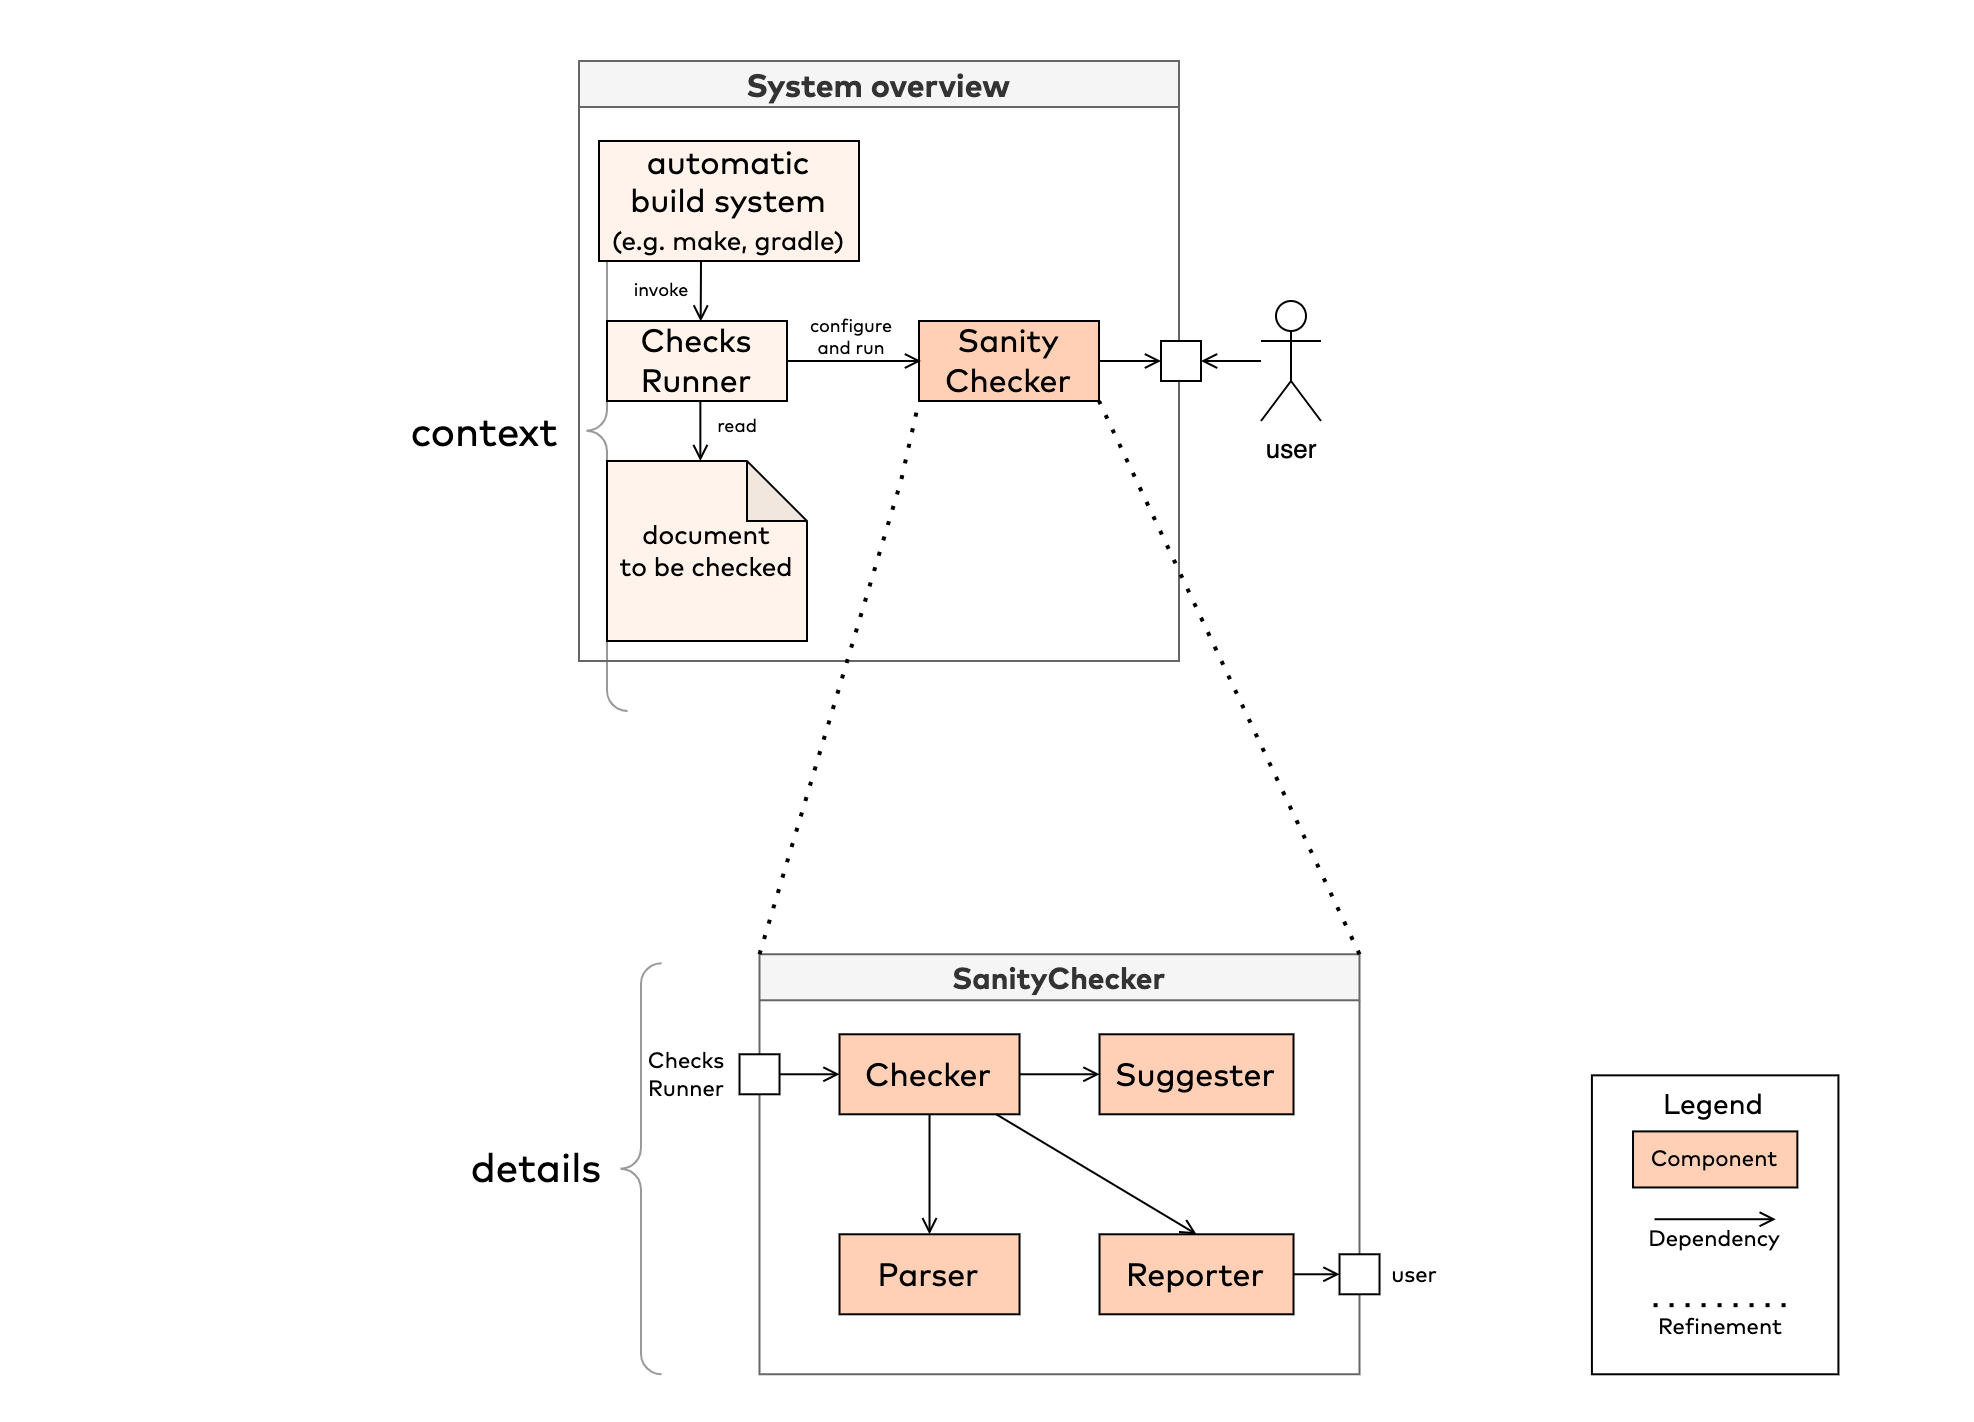

The diagram above was exported from draw.io. Its source (the exported page's mxGraphModel, read from the mxfile embedded in the PNG):
<mxGraphModel dx="1933" dy="997" grid="1" gridSize="10" guides="1" tooltips="1" connect="1" arrows="1" fold="1" page="1" pageScale="1" pageWidth="827" pageHeight="1169" math="0" shadow="0">
  <root>
    <mxCell id="0" />
    <mxCell id="1" parent="0" />
    <mxCell id="akd8dxss42b1yA9a4nQe-1" value="" style="rounded=0;whiteSpace=wrap;html=1;strokeColor=none;container=1;" parent="1" vertex="1">
      <mxGeometry x="-480" y="60" width="986" height="710" as="geometry" />
    </mxCell>
    <mxCell id="hVl_AzF3T1AboAmzyL-e-31" value="" style="labelPosition=right;align=left;strokeWidth=1;shape=mxgraph.mockup.markup.curlyBrace;html=1;shadow=0;dashed=0;strokeColor=#999999;direction=north;fontSize=13;fillColor=#FFF3EB;" parent="akd8dxss42b1yA9a4nQe-1" vertex="1">
      <mxGeometry x="292.71875" y="74.73684210526316" width="20.541666666666664" height="280.2631578947368" as="geometry" />
    </mxCell>
    <mxCell id="hVl_AzF3T1AboAmzyL-e-32" value="" style="labelPosition=right;align=left;strokeWidth=1;shape=mxgraph.mockup.markup.curlyBrace;html=1;shadow=0;dashed=0;strokeColor=#999999;direction=north;fontSize=13;fillColor=#FFF3EB;" parent="akd8dxss42b1yA9a4nQe-1" vertex="1">
      <mxGeometry x="309.71129455909943" y="481.11842105263156" width="20.541666666666664" height="205.5263157894737" as="geometry" />
    </mxCell>
    <mxCell id="hVl_AzF3T1AboAmzyL-e-33" value="&lt;font face=&quot;Mark Pro&quot; style=&quot;font-size: 20px&quot;&gt;context&lt;/font&gt;" style="text;html=1;strokeColor=none;fillColor=none;align=center;verticalAlign=middle;whiteSpace=wrap;rounded=0;fontSize=13;" parent="akd8dxss42b1yA9a4nQe-1" vertex="1">
      <mxGeometry x="210.55208333333331" y="200.85526315789474" width="61.625" height="28.026315789473685" as="geometry" />
    </mxCell>
    <mxCell id="hVl_AzF3T1AboAmzyL-e-34" value="&lt;font face=&quot;Mark Pro&quot; style=&quot;font-size: 20px&quot;&gt;details&lt;/font&gt;" style="text;html=1;strokeColor=none;fillColor=none;align=center;verticalAlign=middle;whiteSpace=wrap;rounded=0;fontSize=13;" parent="akd8dxss42b1yA9a4nQe-1" vertex="1">
      <mxGeometry x="236.78837789243275" y="568.8684210526316" width="61.625" height="28.026315789473685" as="geometry" />
    </mxCell>
    <mxCell id="hVl_AzF3T1AboAmzyL-e-44" value="" style="group" parent="akd8dxss42b1yA9a4nQe-1" vertex="1" connectable="0">
      <mxGeometry x="795.4635162601626" y="537.171052631579" width="123.25" height="149.47368421052633" as="geometry" />
    </mxCell>
    <mxCell id="hVl_AzF3T1AboAmzyL-e-37" value="Legend" style="rounded=0;whiteSpace=wrap;html=1;fontFamily=Mark Pro;fontSize=14;verticalAlign=top;" parent="hVl_AzF3T1AboAmzyL-e-44" vertex="1">
      <mxGeometry width="123.25" height="149.47368421052633" as="geometry" />
    </mxCell>
    <mxCell id="nL4JorxmA39xoX4b-hBf-2" value="Component" style="rounded=0;whiteSpace=wrap;html=1;fontFamily=Mark Pro;fontSize=11;fillColor=#FFCFB6;" parent="hVl_AzF3T1AboAmzyL-e-44" vertex="1">
      <mxGeometry x="20.541666666666664" y="28.02631578947369" width="82.16666666666666" height="28.02631578947369" as="geometry" />
    </mxCell>
    <mxCell id="hVl_AzF3T1AboAmzyL-e-38" value="" style="group" parent="hVl_AzF3T1AboAmzyL-e-44" vertex="1" connectable="0">
      <mxGeometry x="30.8125" y="68.19736842105264" width="61.625" height="28.02631578947369" as="geometry" />
    </mxCell>
    <mxCell id="nL4JorxmA39xoX4b-hBf-3" style="rounded=0;orthogonalLoop=1;jettySize=auto;html=1;fontFamily=Mark Pro;fontSize=16;endArrow=open;endFill=0;" parent="hVl_AzF3T1AboAmzyL-e-38" edge="1">
      <mxGeometry relative="1" as="geometry">
        <mxPoint x="0.5135416666666667" y="3.7368421052631584" as="sourcePoint" />
        <mxPoint x="61.111458333333324" y="3.7368421052631584" as="targetPoint" />
      </mxGeometry>
    </mxCell>
    <mxCell id="nL4JorxmA39xoX4b-hBf-4" value="Dependency" style="text;html=1;strokeColor=none;fillColor=none;align=center;verticalAlign=middle;whiteSpace=wrap;rounded=0;fontFamily=Mark Pro;fontSize=11;" parent="hVl_AzF3T1AboAmzyL-e-38" vertex="1">
      <mxGeometry width="61.625" height="28.02631578947369" as="geometry" />
    </mxCell>
    <mxCell id="hVl_AzF3T1AboAmzyL-e-41" value="Refinement" style="text;html=1;strokeColor=none;fillColor=none;align=center;verticalAlign=middle;whiteSpace=wrap;rounded=0;fontFamily=Mark Pro;fontSize=11;" parent="hVl_AzF3T1AboAmzyL-e-44" vertex="1">
      <mxGeometry x="33.89375" y="112.10526315789475" width="61.625" height="28.02631578947369" as="geometry" />
    </mxCell>
    <mxCell id="hVl_AzF3T1AboAmzyL-e-42" value="" style="endArrow=none;dashed=1;html=1;dashPattern=1 3;strokeWidth=2;rounded=0;fontFamily=Mark Pro;fontSize=14;" parent="hVl_AzF3T1AboAmzyL-e-44" edge="1">
      <mxGeometry width="50" height="50" relative="1" as="geometry">
        <mxPoint x="30.8125" y="114.90789473684212" as="sourcePoint" />
        <mxPoint x="102.70833333333333" y="114.90789473684212" as="targetPoint" />
      </mxGeometry>
    </mxCell>
    <mxCell id="hVl_AzF3T1AboAmzyL-e-28" value="" style="group" parent="akd8dxss42b1yA9a4nQe-1" vertex="1" connectable="0">
      <mxGeometry x="313.26" y="476.64" width="424" height="210" as="geometry" />
    </mxCell>
    <mxCell id="akd8dxss42b1yA9a4nQe-3" value="SanityChecker" style="swimlane;rounded=0;fillColor=#f5f5f5;fontColor=#333333;strokeColor=#666666;fontSize=15;fontFamily=Mark Pro;" parent="hVl_AzF3T1AboAmzyL-e-28" vertex="1">
      <mxGeometry x="66" width="300" height="210" as="geometry" />
    </mxCell>
    <mxCell id="akd8dxss42b1yA9a4nQe-9" value="Suggester" style="rounded=0;whiteSpace=wrap;html=1;fontFamily=Mark Pro;fontSize=16;fillColor=#FFCFB6;" parent="akd8dxss42b1yA9a4nQe-3" vertex="1">
      <mxGeometry x="170" y="40" width="97" height="40" as="geometry" />
    </mxCell>
    <mxCell id="akd8dxss42b1yA9a4nQe-8" value="Reporter" style="rounded=0;whiteSpace=wrap;html=1;fontFamily=Mark Pro;fontSize=16;fillColor=#FFCFB6;" parent="akd8dxss42b1yA9a4nQe-3" vertex="1">
      <mxGeometry x="170" y="140" width="97" height="40" as="geometry" />
    </mxCell>
    <mxCell id="hVl_AzF3T1AboAmzyL-e-1" value="" style="whiteSpace=wrap;html=1;aspect=fixed;" parent="akd8dxss42b1yA9a4nQe-3" vertex="1">
      <mxGeometry x="-10" y="50" width="20" height="20" as="geometry" />
    </mxCell>
    <mxCell id="hVl_AzF3T1AboAmzyL-e-3" value="" style="whiteSpace=wrap;html=1;aspect=fixed;" parent="akd8dxss42b1yA9a4nQe-3" vertex="1">
      <mxGeometry x="290" y="150" width="20" height="20" as="geometry" />
    </mxCell>
    <mxCell id="hVl_AzF3T1AboAmzyL-e-4" style="rounded=0;orthogonalLoop=1;jettySize=auto;html=1;fontFamily=Mark Pro;fontSize=16;endArrow=open;endFill=0;entryX=0;entryY=0.5;entryDx=0;entryDy=0;exitX=1;exitY=0.5;exitDx=0;exitDy=0;" parent="akd8dxss42b1yA9a4nQe-3" source="akd8dxss42b1yA9a4nQe-8" target="hVl_AzF3T1AboAmzyL-e-3" edge="1">
      <mxGeometry relative="1" as="geometry">
        <mxPoint x="140" y="70" as="sourcePoint" />
        <mxPoint x="180" y="70" as="targetPoint" />
      </mxGeometry>
    </mxCell>
    <mxCell id="akd8dxss42b1yA9a4nQe-6" value="Checker" style="rounded=0;whiteSpace=wrap;html=1;fontFamily=Mark Pro;fontSize=16;fillColor=#FFCFB6;" parent="hVl_AzF3T1AboAmzyL-e-28" vertex="1">
      <mxGeometry x="106" y="40" width="90" height="40" as="geometry" />
    </mxCell>
    <mxCell id="akd8dxss42b1yA9a4nQe-15" style="rounded=0;orthogonalLoop=1;jettySize=auto;html=1;entryX=0.5;entryY=0;entryDx=0;entryDy=0;fontFamily=Mark Pro;fontSize=16;endArrow=open;endFill=0;" parent="hVl_AzF3T1AboAmzyL-e-28" source="akd8dxss42b1yA9a4nQe-6" target="akd8dxss42b1yA9a4nQe-8" edge="1">
      <mxGeometry relative="1" as="geometry">
        <mxPoint x="134.26" y="88.68000000000006" as="sourcePoint" />
        <mxPoint x="125.90000000000032" y="159.76" as="targetPoint" />
      </mxGeometry>
    </mxCell>
    <mxCell id="akd8dxss42b1yA9a4nQe-17" style="rounded=0;orthogonalLoop=1;jettySize=auto;html=1;fontFamily=Mark Pro;fontSize=16;endArrow=open;endFill=0;" parent="hVl_AzF3T1AboAmzyL-e-28" source="akd8dxss42b1yA9a4nQe-6" target="akd8dxss42b1yA9a4nQe-9" edge="1">
      <mxGeometry relative="1" as="geometry">
        <mxPoint x="225.99999999999994" y="69.87999999999994" as="sourcePoint" />
        <mxPoint x="226.3" y="140.12" as="targetPoint" />
      </mxGeometry>
    </mxCell>
    <mxCell id="akd8dxss42b1yA9a4nQe-20" style="rounded=0;orthogonalLoop=1;jettySize=auto;html=1;fontFamily=Mark Pro;fontSize=16;endArrow=open;endFill=0;" parent="hVl_AzF3T1AboAmzyL-e-28" source="akd8dxss42b1yA9a4nQe-6" target="akd8dxss42b1yA9a4nQe-10" edge="1">
      <mxGeometry relative="1" as="geometry">
        <mxPoint x="295.8" y="80" as="sourcePoint" />
        <mxPoint x="296.09999999999997" y="150.24" as="targetPoint" />
      </mxGeometry>
    </mxCell>
    <mxCell id="akd8dxss42b1yA9a4nQe-10" value="Parser" style="rounded=0;whiteSpace=wrap;html=1;fontFamily=Mark Pro;fontSize=16;fillColor=#FFCFB6;" parent="hVl_AzF3T1AboAmzyL-e-28" vertex="1">
      <mxGeometry x="106" y="140" width="90" height="40" as="geometry" />
    </mxCell>
    <mxCell id="hVl_AzF3T1AboAmzyL-e-2" style="rounded=0;orthogonalLoop=1;jettySize=auto;html=1;fontFamily=Mark Pro;fontSize=16;endArrow=open;endFill=0;exitX=1;exitY=0.5;exitDx=0;exitDy=0;entryX=0;entryY=0.5;entryDx=0;entryDy=0;" parent="hVl_AzF3T1AboAmzyL-e-28" source="hVl_AzF3T1AboAmzyL-e-1" target="akd8dxss42b1yA9a4nQe-6" edge="1">
      <mxGeometry relative="1" as="geometry">
        <mxPoint x="161" y="90" as="sourcePoint" />
        <mxPoint x="161" y="150" as="targetPoint" />
      </mxGeometry>
    </mxCell>
    <mxCell id="hVl_AzF3T1AboAmzyL-e-26" value="user" style="text;html=1;strokeColor=none;fillColor=none;align=center;verticalAlign=middle;whiteSpace=wrap;rounded=0;fontFamily=Mark Pro;fontSize=11;" parent="hVl_AzF3T1AboAmzyL-e-28" vertex="1">
      <mxGeometry x="364" y="125.00310344827585" width="60" height="70.34482758620689" as="geometry" />
    </mxCell>
    <mxCell id="hVl_AzF3T1AboAmzyL-e-27" value="Checks&lt;br&gt;Runner" style="text;html=1;strokeColor=none;fillColor=none;align=center;verticalAlign=middle;whiteSpace=wrap;rounded=0;fontFamily=Mark Pro;fontSize=11;" parent="hVl_AzF3T1AboAmzyL-e-28" vertex="1">
      <mxGeometry y="24.825517241379316" width="60" height="70.34482758620689" as="geometry" />
    </mxCell>
    <mxCell id="hVl_AzF3T1AboAmzyL-e-5" value="System overview" style="swimlane;rounded=0;fillColor=#f5f5f5;fontColor=#333333;strokeColor=#666666;fontSize=16;fontFamily=Mark Pro;spacing=0;" parent="1" vertex="1">
      <mxGeometry x="-191" y="90" width="300" height="300" as="geometry" />
    </mxCell>
    <mxCell id="hVl_AzF3T1AboAmzyL-e-6" value="automatic&lt;br&gt;build system&lt;br&gt;&lt;font style=&quot;font-size: 13px&quot;&gt;(e.g. make, gradle)&lt;/font&gt;" style="rounded=0;whiteSpace=wrap;html=1;fontFamily=Mark Pro;fontSize=16;fillColor=#FFF3EB;" parent="hVl_AzF3T1AboAmzyL-e-5" vertex="1">
      <mxGeometry x="10" y="40" width="130" height="60" as="geometry" />
    </mxCell>
    <mxCell id="hVl_AzF3T1AboAmzyL-e-17" value="Checks&lt;br&gt;Runner" style="rounded=0;whiteSpace=wrap;html=1;fontFamily=Mark Pro;fontSize=16;fillColor=#FFF3EB;" parent="hVl_AzF3T1AboAmzyL-e-5" vertex="1">
      <mxGeometry x="14" y="130" width="90" height="40" as="geometry" />
    </mxCell>
    <mxCell id="hVl_AzF3T1AboAmzyL-e-11" value="Sanity&lt;br&gt;Checker" style="rounded=0;whiteSpace=wrap;html=1;fontFamily=Mark Pro;fontSize=16;fillColor=#FFCFB6;" parent="hVl_AzF3T1AboAmzyL-e-5" vertex="1">
      <mxGeometry x="170" y="130" width="90" height="40" as="geometry" />
    </mxCell>
    <mxCell id="hVl_AzF3T1AboAmzyL-e-13" style="rounded=0;orthogonalLoop=1;jettySize=auto;html=1;fontFamily=Mark Pro;fontSize=16;endArrow=open;endFill=0;entryX=0.676;entryY=0.006;entryDx=0;entryDy=0;exitX=0.5;exitY=1;exitDx=0;exitDy=0;entryPerimeter=0;" parent="hVl_AzF3T1AboAmzyL-e-5" edge="1">
      <mxGeometry relative="1" as="geometry">
        <mxPoint x="61" y="100" as="sourcePoint" />
        <mxPoint x="60.840000000000146" y="130.24" as="targetPoint" />
      </mxGeometry>
    </mxCell>
    <mxCell id="hVl_AzF3T1AboAmzyL-e-46" value="invoke" style="edgeLabel;html=1;align=center;verticalAlign=middle;resizable=0;points=[];fontSize=9;fontFamily=Mark Pro;" parent="hVl_AzF3T1AboAmzyL-e-13" vertex="1" connectable="0">
      <mxGeometry x="-0.0819" y="-1" relative="1" as="geometry">
        <mxPoint x="-19" y="1" as="offset" />
      </mxGeometry>
    </mxCell>
    <mxCell id="hVl_AzF3T1AboAmzyL-e-48" value="read" style="edgeLabel;html=1;align=center;verticalAlign=middle;resizable=0;points=[];fontSize=9;fontFamily=Mark Pro;" parent="hVl_AzF3T1AboAmzyL-e-13" vertex="1" connectable="0">
      <mxGeometry x="-0.0819" y="-1" relative="1" as="geometry">
        <mxPoint x="19" y="69" as="offset" />
      </mxGeometry>
    </mxCell>
    <mxCell id="hVl_AzF3T1AboAmzyL-e-21" value="&lt;font face=&quot;Mark Pro&quot;&gt;document&lt;br&gt;to be checked&lt;/font&gt;" style="shape=note;whiteSpace=wrap;html=1;backgroundOutline=1;darkOpacity=0.05;fontSize=13;fillColor=#FFF3EB;" parent="hVl_AzF3T1AboAmzyL-e-5" vertex="1">
      <mxGeometry x="14" y="200" width="100" height="90" as="geometry" />
    </mxCell>
    <mxCell id="hVl_AzF3T1AboAmzyL-e-22" style="rounded=0;orthogonalLoop=1;jettySize=auto;html=1;fontFamily=Mark Pro;fontSize=16;endArrow=open;endFill=0;entryX=0.5;entryY=0;entryDx=0;entryDy=0;exitX=0.25;exitY=1;exitDx=0;exitDy=0;" parent="hVl_AzF3T1AboAmzyL-e-5" edge="1">
      <mxGeometry relative="1" as="geometry">
        <mxPoint x="60.68000000000001" y="170" as="sourcePoint" />
        <mxPoint x="60.68000000000001" y="200" as="targetPoint" />
      </mxGeometry>
    </mxCell>
    <mxCell id="hVl_AzF3T1AboAmzyL-e-35" value="" style="endArrow=none;dashed=1;html=1;dashPattern=1 3;strokeWidth=2;rounded=0;fontFamily=Mark Pro;fontSize=20;exitX=0;exitY=0;exitDx=0;exitDy=0;" parent="hVl_AzF3T1AboAmzyL-e-5" source="akd8dxss42b1yA9a4nQe-3" edge="1">
      <mxGeometry width="50" height="50" relative="1" as="geometry">
        <mxPoint x="68" y="440" as="sourcePoint" />
        <mxPoint x="170" y="170" as="targetPoint" />
        <Array as="points">
          <mxPoint x="161" y="210" />
        </Array>
      </mxGeometry>
    </mxCell>
    <mxCell id="hVl_AzF3T1AboAmzyL-e-14" style="rounded=0;orthogonalLoop=1;jettySize=auto;html=1;fontFamily=Mark Pro;fontSize=16;endArrow=open;endFill=0;exitX=1;exitY=0.5;exitDx=0;exitDy=0;" parent="1" source="hVl_AzF3T1AboAmzyL-e-17" edge="1">
      <mxGeometry relative="1" as="geometry">
        <mxPoint x="49.80000000000001" y="170" as="sourcePoint" />
        <mxPoint x="-20" y="240" as="targetPoint" />
      </mxGeometry>
    </mxCell>
    <mxCell id="hVl_AzF3T1AboAmzyL-e-47" value="configure&lt;br&gt;and run" style="edgeLabel;html=1;align=center;verticalAlign=middle;resizable=0;points=[];fontSize=9;fontFamily=Mark Pro;" parent="hVl_AzF3T1AboAmzyL-e-14" vertex="1" connectable="0">
      <mxGeometry x="-0.1506" relative="1" as="geometry">
        <mxPoint x="3" y="-13" as="offset" />
      </mxGeometry>
    </mxCell>
    <mxCell id="hVl_AzF3T1AboAmzyL-e-9" value="" style="whiteSpace=wrap;html=1;aspect=fixed;" parent="1" vertex="1">
      <mxGeometry x="100" y="230" width="20" height="20" as="geometry" />
    </mxCell>
    <mxCell id="hVl_AzF3T1AboAmzyL-e-10" style="rounded=0;orthogonalLoop=1;jettySize=auto;html=1;fontFamily=Mark Pro;fontSize=16;endArrow=open;endFill=0;entryX=0;entryY=0.5;entryDx=0;entryDy=0;exitX=1;exitY=0.5;exitDx=0;exitDy=0;" parent="1" source="hVl_AzF3T1AboAmzyL-e-11" target="hVl_AzF3T1AboAmzyL-e-9" edge="1">
      <mxGeometry relative="1" as="geometry">
        <mxPoint x="77" y="250" as="sourcePoint" />
        <mxPoint x="-10" y="160" as="targetPoint" />
      </mxGeometry>
    </mxCell>
    <mxCell id="hVl_AzF3T1AboAmzyL-e-19" value="user" style="shape=umlActor;verticalLabelPosition=bottom;verticalAlign=top;html=1;outlineConnect=0;fontSize=13;" parent="1" vertex="1">
      <mxGeometry x="150" y="210" width="30" height="60" as="geometry" />
    </mxCell>
    <mxCell id="hVl_AzF3T1AboAmzyL-e-25" style="rounded=0;orthogonalLoop=1;jettySize=auto;html=1;fontFamily=Mark Pro;fontSize=16;endArrow=open;endFill=0;entryX=1;entryY=0.5;entryDx=0;entryDy=0;" parent="1" source="hVl_AzF3T1AboAmzyL-e-19" target="hVl_AzF3T1AboAmzyL-e-9" edge="1">
      <mxGeometry relative="1" as="geometry">
        <mxPoint x="80" y="250" as="sourcePoint" />
        <mxPoint x="110" y="250" as="targetPoint" />
      </mxGeometry>
    </mxCell>
    <mxCell id="hVl_AzF3T1AboAmzyL-e-36" value="" style="endArrow=none;dashed=1;html=1;dashPattern=1 3;strokeWidth=2;rounded=0;fontFamily=Mark Pro;fontSize=20;exitX=1;exitY=0;exitDx=0;exitDy=0;entryX=1;entryY=1;entryDx=0;entryDy=0;" parent="1" source="akd8dxss42b1yA9a4nQe-3" target="hVl_AzF3T1AboAmzyL-e-11" edge="1">
      <mxGeometry width="50" height="50" relative="1" as="geometry">
        <mxPoint x="-275" y="635" as="sourcePoint" />
        <mxPoint x="-202" y="360" as="targetPoint" />
        <Array as="points" />
      </mxGeometry>
    </mxCell>
  </root>
</mxGraphModel>